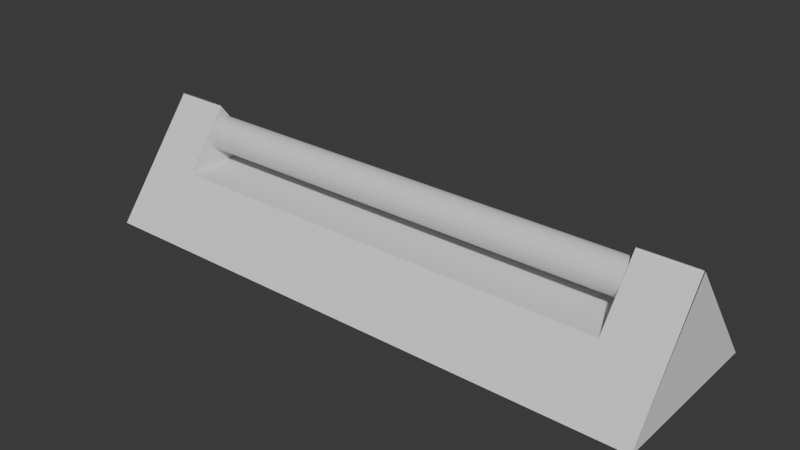 # Source: fluorescentLight.blend  (saved by Blender 4.3.34; exported with 4.5.12 LTS)
import bpy
from mathutils import Matrix  # noqa: F401  (used for matrix-valued properties, if any)

bpy.ops.wm.read_factory_settings(use_empty=True)
scene = bpy.context.scene
scene.name = 'Scene'

# ---- collections
col_collection = bpy.data.collections.new('Collection'); scene.collection.children.link(col_collection)

# ---- materials (node trees are filled in below, after node groups)
mat_plastic = bpy.data.materials.new('plastic')
mat_material_001 = bpy.data.materials.new('Material.001')

# ---- node groups
ng_smooth_by_angle = bpy.data.node_groups.new('Smooth by Angle', 'GeometryNodeTree')
_s = ng_smooth_by_angle.interface.new_socket(name='Mesh', in_out='OUTPUT', socket_type='NodeSocketGeometry')
_s = ng_smooth_by_angle.interface.new_socket(name='Mesh', in_out='INPUT', socket_type='NodeSocketGeometry')
_s = ng_smooth_by_angle.interface.new_socket(name='Angle', in_out='INPUT', socket_type='NodeSocketFloat')
_s.subtype = 'ANGLE'
_s.default_value = 0.5236
_s.min_value = 0.0
_s.max_value = 3.142
_s.description = 'Maximum face angle for smooth edges'
_s = ng_smooth_by_angle.interface.new_socket(name='Ignore Sharpness', in_out='INPUT', socket_type='NodeSocketBool')
_s.force_non_field = True
ng_smooth_by_angle.description = 'Set the sharpness of mesh edges based on the angle between the neighboring faces'
ng_smooth_by_angle.is_modifier = True
_N = ng_smooth_by_angle.nodes; _L = ng_smooth_by_angle.links
n0 = _N.new('GeometryNodeSetShadeSmooth'); n0.name = 'Set Shade Smooth'; n0.location = (120, -80)
n0.domain = 'EDGE'
n1 = _N.new('GeometryNodeSetShadeSmooth'); n1.name = 'Set Shade Smooth.001'; n1.location = (300, -80)
n2 = _N.new('NodeGroupOutput'); n2.name = 'Group Output'; n2.location = (480, -80)
n3 = _N.new('GeometryNodeInputMeshEdgeAngle'); n3.name = 'Edge Angle'; n3.location = (-440, -240)
n4 = _N.new('NodeGroupInput'); n4.name = 'Group Input'; n4.location = (-80, -80)
n5 = _N.new('GeometryNodeInputEdgeSmooth'); n5.name = 'Is Edge Smooth'; n5.location = (-260, -120)
n6 = _N.new('GeometryNodeInputShadeSmooth'); n6.name = 'Is Shade Smooth'; n6.location = (-440, -397)
n7 = _N.new('FunctionNodeCompare'); n7.name = 'Compare'; n7.location = (-260, -260)
n7.operation = 'LESS_EQUAL'
n7.inputs[6].default_value = (0.0, 0.0, 0.0, 0.0)
n7.inputs[7].default_value = (0.0, 0.0, 0.0, 0.0)
n8 = _N.new('FunctionNodeBooleanMath'); n8.name = 'Boolean Math.001'; n8.location = (-80, -260)
n9 = _N.new('NodeGroupInput'); n9.name = 'Group Input.001'; n9.location = (-440, -329)
n10 = _N.new('NodeGroupInput'); n10.name = 'Group Input.002'; n10.location = (-259, -189)
n11 = _N.new('FunctionNodeBooleanMath'); n11.name = 'Boolean Math'; n11.location = (-80, -149)
n11.operation = 'OR'
n12 = _N.new('FunctionNodeBooleanMath'); n12.name = 'Boolean Math.002'; n12.location = (-260, -380)
n12.operation = 'OR'
n13 = _N.new('NodeGroupInput'); n13.name = 'Group Input.003'; n13.location = (-440, -460)
_L.new(n3.outputs[0], n7.inputs[0])
_L.new(n1.outputs[0], n2.inputs[0])
_L.new(n9.outputs[1], n7.inputs[1])
_L.new(n7.outputs[0], n8.inputs[0])
_L.new(n4.outputs[0], n0.inputs[0])
_L.new(n0.outputs[0], n1.inputs[0])
_L.new(n8.outputs[0], n0.inputs[2])
_L.new(n10.outputs[2], n11.inputs[1])
_L.new(n5.outputs[0], n11.inputs[0])
_L.new(n11.outputs[0], n0.inputs[1])
_L.new(n13.outputs[2], n12.inputs[1])
_L.new(n6.outputs[0], n12.inputs[0])
_L.new(n12.outputs[0], n8.inputs[1])
n2.is_active_output = True

# ---- material node trees
mat_plastic.use_nodes = True; mat_plastic.node_tree.nodes.clear()
_N = mat_plastic.node_tree.nodes; _L = mat_plastic.node_tree.links
n0 = _N.new('ShaderNodeBsdfPrincipled'); n0.name = 'Principled BSDF'; n0.location = (10, 300)
n0.inputs[2].default_value = 1.0
n1 = _N.new('ShaderNodeOutputMaterial'); n1.name = 'Material Output'; n1.location = (300, 300)
_L.new(n0.outputs[0], n1.inputs[0])
n1.is_active_output = True
mat_material_001.use_nodes = True; mat_material_001.node_tree.nodes.clear()
_N = mat_material_001.node_tree.nodes; _L = mat_material_001.node_tree.links
n0 = _N.new('ShaderNodeBsdfPrincipled'); n0.name = 'Principled BSDF'; n0.location = (10, 300)
n1 = _N.new('ShaderNodeOutputMaterial'); n1.name = 'Material Output'; n1.location = (300, 300)
_L.new(n0.outputs[0], n1.inputs[0])
n1.is_active_output = True

# ---- world
world_world = bpy.data.worlds.new('World'); scene.world = world_world
world_world.use_nodes = True; world_world.node_tree.nodes.clear()
_N = world_world.node_tree.nodes; _L = world_world.node_tree.links
n0 = _N.new('ShaderNodeOutputWorld'); n0.name = 'World Output'; n0.location = (300, 300)
n1 = _N.new('ShaderNodeBackground'); n1.name = 'Background'; n1.location = (10, 300)
n1.inputs[0].default_value = (0.05088, 0.05088, 0.05088, 1.0)
_L.new(n1.outputs[0], n0.inputs[0])
n0.is_active_output = True
world_world.color = (0.05088, 0.05088, 0.05088)
world_world.sun_shadow_jitter_overblur = 0.0

# ---- meshes
me_cube_001 = bpy.data.meshes.new('Cube.001')
me_cube_001.from_pydata([(-1.0, -1.0, -1.0), (-1.0, 0.0107, -0.01726), (-1.0, 1.0, -1.0), (-1.0, 0.002427, -0.004136), (1.0, -1.0, -1.0), (1.0, 0.004136, -0.004136), (1.0, 1.0, -1.0), (1.0, -0.0107, 0.002427), (0.8019, 0.2908, -0.296), (0.8019, 0.516, -0.5193), (0.8019, -0.1517, -0.1607), (0.8019, -0.5133, -0.5193), (-0.4091, 0.5185, -0.5193), (-0.8046, 0.5185, -0.5193), (0.3993, -0.5094, -0.5193), (-0.8046, -0.5056, -0.5193), (-0.8046, 0.1575, -0.1589), (-0.8046, 0.001144, -0.003495), (-0.8046, 0.01006, -0.01598), (-0.8046, -0.2691, -0.2893), (0.8019, -0.009399, 0.001777), (0.8019, 0.004786, -0.005436)], [], [(0, 1, 3, 2), (2, 3, 17, 16, 13, 12, 9, 8, 20, 7, 6), (6, 7, 5, 4), (4, 5, 21, 10, 11, 14, 15, 19, 18, 1, 0), (2, 6, 4, 0), (7, 20, 21, 5), (18, 17, 3, 1), (11, 9, 12, 14), (13, 15, 14, 12), (19, 16, 17, 18), (8, 10, 21, 20), (15, 13, 16, 19), (9, 11, 10, 8)])
me_cube_001.polygons.foreach_set('use_smooth', [True] * 13)
_uv = me_cube_001.uv_layers.new(name='UVMap')
_uv.uv.foreach_set('vector', [0.375, 0.0, 0.625, 0.0, 0.625, 0.25, 0.375, 0.25, 0.375, 0.25, 0.625, 0.25, 0.625, 0.2744, 0.586, 0.2744, 0.4956, 0.2744, 0.4953, 0.3239, 0.4949, 0.4752, 0.5507, 0.4752, 0.625, 0.4752, 0.625, 0.5, 0.375, 0.5, 0.375, 0.5, 0.625, 0.5, 0.625, 0.75, 0.375, 0.75, 0.375, 0.75, 0.625, 0.75, 0.625, 0.7748, 0.586, 0.7748, 0.496, 0.7748, 0.4965, 0.8251, 0.4972, 0.9756, 0.5557, 0.9756, 0.625, 0.9756, 0.625, 1.0, 0.375, 1.0, 0.125, 0.5, 0.375, 0.5, 0.375, 0.75, 0.125, 0.75, 0.625, 0.5, 0.6498, 0.5, 0.6498, 0.75, 0.625, 0.75, 0.8506, 0.75, 0.8506, 0.5, 0.875, 0.5, 0.875, 0.75, 0.0, 0.0, 0.0, 0.0, 0.0, 0.0, 0.0, 0.0, 0.0, 0.0, 0.0, 0.0, 0.0, 0.0, 0.0, 0.0, 0.0, 0.0, 0.0, 0.0, 0.0, 0.0, 0.0, 0.0, 0.0, 0.0, 0.0, 0.0, 0.0, 0.0, 0.0, 0.0, 0.0, 0.0, 0.0, 0.0, 0.0, 0.0, 0.0, 0.0, 0.0, 0.0, 0.0, 0.0, 0.0, 0.0, 0.0, 0.0])
me_cube_001.materials.append(mat_plastic)
me_cube_001.update()
me_cylinder = bpy.data.meshes.new('Cylinder')
me_cylinder.from_pydata([(0.0, 1.0, -1.0), (0.0, 1.0, 1.0), (0.1951, 0.9808, -1.0), (0.1951, 0.9808, 1.0), (0.3827, 0.9239, -1.0), (0.3827, 0.9239, 1.0), (0.5556, 0.8315, -1.0), (0.5556, 0.8315, 1.0), (0.7071, 0.7071, -1.0), (0.7071, 0.7071, 1.0), (0.8315, 0.5556, -1.0), (0.8315, 0.5556, 1.0), (0.9239, 0.3827, -1.0), (0.9239, 0.3827, 1.0), (0.9808, 0.1951, -1.0), (0.9808, 0.1951, 1.0), (1.0, 0.0, -1.0), (1.0, 0.0, 1.0), (0.9808, -0.1951, -1.0), (0.9808, -0.1951, 1.0), (0.9239, -0.3827, -1.0), (0.9239, -0.3827, 1.0), (0.8315, -0.5556, -1.0), (0.8315, -0.5556, 1.0), (0.7071, -0.7071, -1.0), (0.7071, -0.7071, 1.0), (0.5556, -0.8315, -1.0), (0.5556, -0.8315, 1.0), (0.3827, -0.9239, -1.0), (0.3827, -0.9239, 1.0), (0.1951, -0.9808, -1.0), (0.1951, -0.9808, 1.0), (0.0, -1.0, -1.0), (0.0, -1.0, 1.0), (-0.1951, -0.9808, -1.0), (-0.1951, -0.9808, 1.0), (-0.3827, -0.9239, -1.0), (-0.3827, -0.9239, 1.0), (-0.5556, -0.8315, -1.0), (-0.5556, -0.8315, 1.0), (-0.7071, -0.7071, -1.0), (-0.7071, -0.7071, 1.0), (-0.8315, -0.5556, -1.0), (-0.8315, -0.5556, 1.0), (-0.9239, -0.3827, -1.0), (-0.9239, -0.3827, 1.0), (-0.9808, -0.1951, -1.0), (-0.9808, -0.1951, 1.0), (-1.0, 0.0, -1.0), (-1.0, 0.0, 1.0), (-0.9808, 0.1951, -1.0), (-0.9808, 0.1951, 1.0), (-0.9239, 0.3827, -1.0), (-0.9239, 0.3827, 1.0), (-0.8315, 0.5556, -1.0), (-0.8315, 0.5556, 1.0), (-0.7071, 0.7071, -1.0), (-0.7071, 0.7071, 1.0), (-0.5556, 0.8315, -1.0), (-0.5556, 0.8315, 1.0), (-0.3827, 0.9239, -1.0), (-0.3827, 0.9239, 1.0), (-0.1951, 0.9808, -1.0), (-0.1951, 0.9808, 1.0)], [], [(0, 1, 3, 2), (2, 3, 5, 4), (4, 5, 7, 6), (6, 7, 9, 8), (8, 9, 11, 10), (10, 11, 13, 12), (12, 13, 15, 14), (14, 15, 17, 16), (16, 17, 19, 18), (18, 19, 21, 20), (20, 21, 23, 22), (22, 23, 25, 24), (24, 25, 27, 26), (26, 27, 29, 28), (28, 29, 31, 30), (30, 31, 33, 32), (32, 33, 35, 34), (34, 35, 37, 36), (36, 37, 39, 38), (38, 39, 41, 40), (40, 41, 43, 42), (42, 43, 45, 44), (44, 45, 47, 46), (46, 47, 49, 48), (48, 49, 51, 50), (50, 51, 53, 52), (52, 53, 55, 54), (54, 55, 57, 56), (56, 57, 59, 58), (58, 59, 61, 60), (3, 1, 63, 61, 59, 57, 55, 53, 51, 49, 47, 45, 43, 41, 39, 37, 35, 33, 31, 29, 27, 25, 23, 21, 19, 17, 15, 13, 11, 9, 7, 5), (60, 61, 63, 62), (62, 63, 1, 0), (0, 2, 4, 6, 8, 10, 12, 14, 16, 18, 20, 22, 24, 26, 28, 30, 32, 34, 36, 38, 40, 42, 44, 46, 48, 50, 52, 54, 56, 58, 60, 62)])
me_cylinder.polygons.foreach_set('use_smooth', [True] * 34)
_uv = me_cylinder.uv_layers.new(name='UVMap')
_uv.uv.foreach_set('vector', [1.0, 0.5, 1.0, 1.0, 0.9688, 1.0, 0.9688, 0.5, 0.9688, 0.5, 0.9688, 1.0, 0.9375, 1.0, 0.9375, 0.5, 0.9375, 0.5, 0.9375, 1.0, 0.9062, 1.0, 0.9062, 0.5, 0.9062, 0.5, 0.9062, 1.0, 0.875, 1.0, 0.875, 0.5, 0.875, 0.5, 0.875, 1.0, 0.8438, 1.0, 0.8438, 0.5, 0.8438, 0.5, 0.8438, 1.0, 0.8125, 1.0, 0.8125, 0.5, 0.8125, 0.5, 0.8125, 1.0, 0.7812, 1.0, 0.7812, 0.5, 0.7812, 0.5, 0.7812, 1.0, 0.75, 1.0, 0.75, 0.5, 0.75, 0.5, 0.75, 1.0, 0.7188, 1.0, 0.7188, 0.5, 0.7188, 0.5, 0.7188, 1.0, 0.6875, 1.0, 0.6875, 0.5, 0.6875, 0.5, 0.6875, 1.0, 0.6562, 1.0, 0.6562, 0.5, 0.6562, 0.5, 0.6562, 1.0, 0.625, 1.0, 0.625, 0.5, 0.625, 0.5, 0.625, 1.0, 0.5938, 1.0, 0.5938, 0.5, 0.5938, 0.5, 0.5938, 1.0, 0.5625, 1.0, 0.5625, 0.5, 0.5625, 0.5, 0.5625, 1.0, 0.5312, 1.0, 0.5312, 0.5, 0.5312, 0.5, 0.5312, 1.0, 0.5, 1.0, 0.5, 0.5, 0.5, 0.5, 0.5, 1.0, 0.4688, 1.0, 0.4688, 0.5, 0.4688, 0.5, 0.4688, 1.0, 0.4375, 1.0, 0.4375, 0.5, 0.4375, 0.5, 0.4375, 1.0, 0.4062, 1.0, 0.4062, 0.5, 0.4062, 0.5, 0.4062, 1.0, 0.375, 1.0, 0.375, 0.5, 0.375, 0.5, 0.375, 1.0, 0.3438, 1.0, 0.3438, 0.5, 0.3438, 0.5, 0.3438, 1.0, 0.3125, 1.0, 0.3125, 0.5, 0.3125, 0.5, 0.3125, 1.0, 0.2812, 1.0, 0.2812, 0.5, 0.2812, 0.5, 0.2812, 1.0, 0.25, 1.0, 0.25, 0.5, 0.25, 0.5, 0.25, 1.0, 0.2188, 1.0, 0.2188, 0.5, 0.2188, 0.5, 0.2188, 1.0, 0.1875, 1.0, 0.1875, 0.5, 0.1875, 0.5, 0.1875, 1.0, 0.1562, 1.0, 0.1562, 0.5, 0.1562, 0.5, 0.1562, 1.0, 0.125, 1.0, 0.125, 0.5, 0.125, 0.5, 0.125, 1.0, 0.09375, 1.0, 0.09375, 0.5, 0.09375, 0.5, 0.09375, 1.0, 0.0625, 1.0, 0.0625, 0.5, 0.2968, 0.4854, 0.25, 0.49, 0.2032, 0.4854, 0.1582, 0.4717, 0.1167, 0.4496, 0.08029, 0.4197, 0.05045, 0.3833, 0.02827, 0.3418, 0.01461, 0.2968, 0.01, 0.25, 0.01461, 0.2032, 0.02827, 0.1582, 0.05045, 0.1167, 0.08029, 0.08029, 0.1167, 0.05045, 0.1582, 0.02827, 0.2032, 0.01461, 0.25, 0.01, 0.2968, 0.01461, 0.3418, 0.02827, 0.3833, 0.05045, 0.4197, 0.08029, 0.4496, 0.1167, 0.4717, 0.1582, 0.4854, 0.2032, 0.49, 0.25, 0.4854, 0.2968, 0.4717, 0.3418, 0.4496, 0.3833, 0.4197, 0.4197, 0.3833, 0.4496, 0.3418, 0.4717, 0.0625, 0.5, 0.0625, 1.0, 0.03125, 1.0, 0.03125, 0.5, 0.03125, 0.5, 0.03125, 1.0, 0.0, 1.0, 0.0, 0.5, 0.75, 0.49, 0.7968, 0.4854, 0.8418, 0.4717, 0.8833, 0.4496, 0.9197, 0.4197, 0.9496, 0.3833, 0.9717, 0.3418, 0.9854, 0.2968, 0.99, 0.25, 0.9854, 0.2032, 0.9717, 0.1582, 0.9496, 0.1167, 0.9197, 0.08029, 0.8833, 0.05045, 0.8418, 0.02827, 0.7968, 0.01461, 0.75, 0.01, 0.7032, 0.01461, 0.6582, 0.02827, 0.6167, 0.05045, 0.5803, 0.08029, 0.5504, 0.1167, 0.5283, 0.1582, 0.5146, 0.2032, 0.51, 0.25, 0.5146, 0.2968, 0.5283, 0.3418, 0.5504, 0.3833, 0.5803, 0.4197, 0.6167, 0.4496, 0.6582, 0.4717, 0.7032, 0.4854])
me_cylinder.materials.append(mat_material_001)
me_cylinder.update()

# ---- objects
ob_body = bpy.data.objects.new('body', me_cube_001)
ob_light = bpy.data.objects.new('light', me_cylinder)

# ---- transforms, parenting, visibility, modifiers, constraints
ob_body.location = (0.0, 0.0, 0.0)
ob_body.scale = (2.5, 0.75, 1.0)
_m = ob_body.modifiers.new('Smooth by Angle', 'NODES')
_m.node_group = ng_smooth_by_angle
_m.use_pin_to_last = True
_m.show_group_selector = False
ob_light.location = (0.0, 0.0, -0.25)
ob_light.rotation_euler = (0.0, 1.571, 0.0)
ob_light.scale = (0.15, 0.15, 2.0)
_m = ob_light.modifiers.new('Smooth by Angle', 'NODES')
_m.node_group = ng_smooth_by_angle
_m.use_pin_to_last = True
_m.show_group_selector = False

# ---- collection membership
col_collection.objects.link(ob_body)
col_collection.objects.link(ob_light)

# ---- scene / render settings (as saved in the file)
scene.frame_start = 1; scene.frame_end = 250; scene.frame_set(1)
scene.render.engine = 'BLENDER_EEVEE_NEXT'
bpy.context.view_layer.update()

# ---- added for rendering (the .blend has no active camera and no usable light): camera, sun
cam_auto = bpy.data.cameras.new('AutoCamera')
cam_auto.lens = 50.0
cam_auto.sensor_width = 36.0
cam_auto.clip_end = 1000.0
ob_auto_camera = bpy.data.objects.new('AutoCamera', cam_auto)
scene.collection.objects.link(ob_auto_camera)
ob_auto_camera.location = (4.91806, -5.90167, 3.43566)
ob_auto_camera.rotation_euler = (1.09748, -7.21219e-08, 0.694738)
scene.camera = ob_auto_camera
light_auto_sun = bpy.data.lights.new('AutoSun', 'SUN')
light_auto_sun.energy = 3.0
light_auto_sun.angle = 0.0523599
ob_auto_sun = bpy.data.objects.new('AutoSun', light_auto_sun)
scene.collection.objects.link(ob_auto_sun)
ob_auto_sun.rotation_euler = (0.872665, 0.174533, 0.523599)
bpy.context.view_layer.update()
